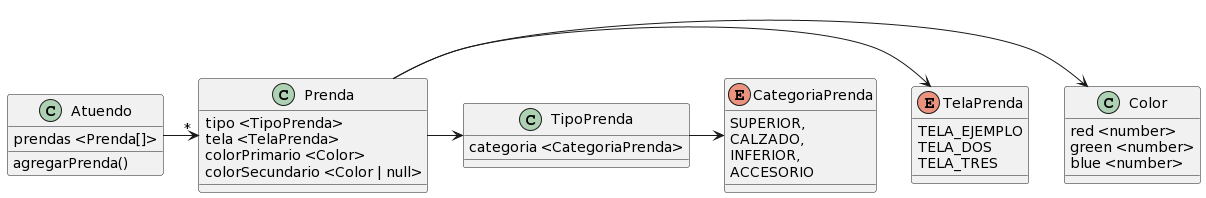

The diagram above was rendered by PlantUML. Its source (embedded in the PNG):
@startuml
class Prenda {
  tipo <TipoPrenda>
  tela <TelaPrenda>
  colorPrimario <Color>
  colorSecundario <Color | null>
}

class Color {
  red <number>
  green <number>
  blue <number>
}

enum TelaPrenda {
  TELA_EJEMPLO
  TELA_DOS
  TELA_TRES
}

class TipoPrenda {
  categoria <CategoriaPrenda>
}

enum CategoriaPrenda {
  SUPERIOR,
  CALZADO,
  INFERIOR,
  ACCESORIO
}

class Atuendo {
  prendas <Prenda[]>
  agregarPrenda()
}

Atuendo -> "*" Prenda
Prenda -> Color
Prenda -> TelaPrenda
Prenda -> TipoPrenda
TipoPrenda -> CategoriaPrenda
@enduml